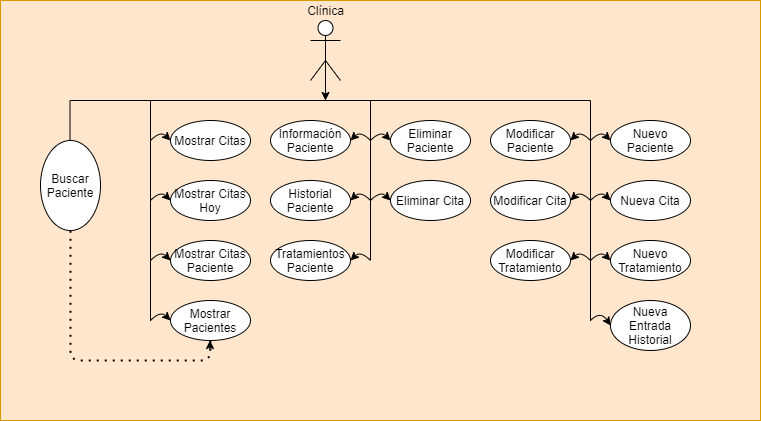

The diagram above was exported from draw.io. Its source (the exported page's mxGraphModel, read from the mxfile embedded in the PNG):
<mxGraphModel dx="1240" dy="689" grid="1" gridSize="10" guides="1" tooltips="1" connect="1" arrows="1" fold="1" page="1" pageScale="1" pageWidth="827" pageHeight="1169" math="0" shadow="0">
  <root>
    <mxCell id="0" />
    <mxCell id="1" parent="0" />
    <mxCell id="f-hkai65EeTPFmmhA5gz-85" value="" style="rounded=0;whiteSpace=wrap;html=1;fillColor=#ffe6cc;strokeColor=#d79b00;" vertex="1" parent="1">
      <mxGeometry x="40" y="40" width="760" height="420" as="geometry" />
    </mxCell>
    <mxCell id="f-hkai65EeTPFmmhA5gz-3" style="edgeStyle=orthogonalEdgeStyle;rounded=0;orthogonalLoop=1;jettySize=auto;html=1;exitX=0.5;exitY=0.5;exitDx=0;exitDy=0;exitPerimeter=0;" edge="1" parent="1" source="f-hkai65EeTPFmmhA5gz-1">
      <mxGeometry relative="1" as="geometry">
        <mxPoint x="365" y="140" as="targetPoint" />
        <Array as="points">
          <mxPoint x="365" y="140" />
        </Array>
      </mxGeometry>
    </mxCell>
    <mxCell id="f-hkai65EeTPFmmhA5gz-1" value="" style="shape=umlActor;verticalLabelPosition=bottom;verticalAlign=top;html=1;outlineConnect=0;" vertex="1" parent="1">
      <mxGeometry x="350" y="60" width="30" height="60" as="geometry" />
    </mxCell>
    <mxCell id="f-hkai65EeTPFmmhA5gz-6" value="" style="endArrow=none;html=1;" edge="1" parent="1">
      <mxGeometry width="50" height="50" relative="1" as="geometry">
        <mxPoint x="310" y="140" as="sourcePoint" />
        <mxPoint x="630" y="140" as="targetPoint" />
      </mxGeometry>
    </mxCell>
    <mxCell id="f-hkai65EeTPFmmhA5gz-9" value="" style="endArrow=none;html=1;" edge="1" parent="1">
      <mxGeometry width="50" height="50" relative="1" as="geometry">
        <mxPoint x="110" y="140" as="sourcePoint" />
        <mxPoint x="314" y="140" as="targetPoint" />
      </mxGeometry>
    </mxCell>
    <mxCell id="f-hkai65EeTPFmmhA5gz-13" value="Nuevo Paciente" style="ellipse;whiteSpace=wrap;html=1;" vertex="1" parent="1">
      <mxGeometry x="650" y="160" width="80" height="40" as="geometry" />
    </mxCell>
    <mxCell id="f-hkai65EeTPFmmhA5gz-14" value="Modificar Paciente" style="ellipse;whiteSpace=wrap;html=1;" vertex="1" parent="1">
      <mxGeometry x="530" y="160" width="80" height="40" as="geometry" />
    </mxCell>
    <mxCell id="f-hkai65EeTPFmmhA5gz-15" value="Nuevo Tratamiento" style="ellipse;whiteSpace=wrap;html=1;" vertex="1" parent="1">
      <mxGeometry x="650" y="280" width="80" height="40" as="geometry" />
    </mxCell>
    <mxCell id="f-hkai65EeTPFmmhA5gz-16" value="Modificar Cita" style="ellipse;whiteSpace=wrap;html=1;" vertex="1" parent="1">
      <mxGeometry x="530" y="220" width="80" height="40" as="geometry" />
    </mxCell>
    <mxCell id="f-hkai65EeTPFmmhA5gz-17" value="Nueva Cita" style="ellipse;whiteSpace=wrap;html=1;" vertex="1" parent="1">
      <mxGeometry x="650" y="220" width="80" height="40" as="geometry" />
    </mxCell>
    <mxCell id="f-hkai65EeTPFmmhA5gz-18" value="Nueva Entrada Historial" style="ellipse;whiteSpace=wrap;html=1;" vertex="1" parent="1">
      <mxGeometry x="650" y="340" width="80" height="50" as="geometry" />
    </mxCell>
    <mxCell id="f-hkai65EeTPFmmhA5gz-19" value="Modificar Tratamiento" style="ellipse;whiteSpace=wrap;html=1;" vertex="1" parent="1">
      <mxGeometry x="530" y="280" width="80" height="40" as="geometry" />
    </mxCell>
    <mxCell id="f-hkai65EeTPFmmhA5gz-20" value="" style="curved=1;endArrow=classic;html=1;entryX=0;entryY=0.5;entryDx=0;entryDy=0;" edge="1" parent="1" target="f-hkai65EeTPFmmhA5gz-18">
      <mxGeometry width="50" height="50" relative="1" as="geometry">
        <mxPoint x="630" y="360" as="sourcePoint" />
        <mxPoint x="660" y="360" as="targetPoint" />
        <Array as="points">
          <mxPoint x="640" y="350" />
        </Array>
      </mxGeometry>
    </mxCell>
    <mxCell id="f-hkai65EeTPFmmhA5gz-23" value="" style="endArrow=none;html=1;" edge="1" parent="1">
      <mxGeometry width="50" height="50" relative="1" as="geometry">
        <mxPoint x="630" y="360" as="sourcePoint" />
        <mxPoint x="630" y="140" as="targetPoint" />
      </mxGeometry>
    </mxCell>
    <mxCell id="f-hkai65EeTPFmmhA5gz-24" value="" style="curved=1;endArrow=classic;html=1;entryX=0;entryY=0.5;entryDx=0;entryDy=0;" edge="1" parent="1">
      <mxGeometry width="50" height="50" relative="1" as="geometry">
        <mxPoint x="630" y="300" as="sourcePoint" />
        <mxPoint x="650" y="300" as="targetPoint" />
        <Array as="points">
          <mxPoint x="640" y="290" />
        </Array>
      </mxGeometry>
    </mxCell>
    <mxCell id="f-hkai65EeTPFmmhA5gz-25" value="" style="curved=1;endArrow=classic;html=1;entryX=0;entryY=0.5;entryDx=0;entryDy=0;" edge="1" parent="1">
      <mxGeometry width="50" height="50" relative="1" as="geometry">
        <mxPoint x="630" y="240" as="sourcePoint" />
        <mxPoint x="650" y="240" as="targetPoint" />
        <Array as="points">
          <mxPoint x="640" y="230" />
        </Array>
      </mxGeometry>
    </mxCell>
    <mxCell id="f-hkai65EeTPFmmhA5gz-26" value="" style="curved=1;endArrow=classic;html=1;entryX=0;entryY=0.5;entryDx=0;entryDy=0;" edge="1" parent="1">
      <mxGeometry width="50" height="50" relative="1" as="geometry">
        <mxPoint x="630" y="180" as="sourcePoint" />
        <mxPoint x="650" y="180" as="targetPoint" />
        <Array as="points">
          <mxPoint x="640" y="170" />
        </Array>
      </mxGeometry>
    </mxCell>
    <mxCell id="f-hkai65EeTPFmmhA5gz-27" value="" style="curved=1;endArrow=classic;html=1;" edge="1" parent="1">
      <mxGeometry width="50" height="50" relative="1" as="geometry">
        <mxPoint x="630" y="300" as="sourcePoint" />
        <mxPoint x="610" y="300" as="targetPoint" />
        <Array as="points">
          <mxPoint x="620" y="290" />
        </Array>
      </mxGeometry>
    </mxCell>
    <mxCell id="f-hkai65EeTPFmmhA5gz-28" value="" style="curved=1;endArrow=classic;html=1;" edge="1" parent="1">
      <mxGeometry width="50" height="50" relative="1" as="geometry">
        <mxPoint x="630" y="240" as="sourcePoint" />
        <mxPoint x="610" y="240" as="targetPoint" />
        <Array as="points">
          <mxPoint x="620" y="230" />
        </Array>
      </mxGeometry>
    </mxCell>
    <mxCell id="f-hkai65EeTPFmmhA5gz-29" value="" style="curved=1;endArrow=classic;html=1;" edge="1" parent="1">
      <mxGeometry width="50" height="50" relative="1" as="geometry">
        <mxPoint x="630" y="180" as="sourcePoint" />
        <mxPoint x="610" y="180" as="targetPoint" />
        <Array as="points">
          <mxPoint x="620" y="170" />
        </Array>
      </mxGeometry>
    </mxCell>
    <mxCell id="f-hkai65EeTPFmmhA5gz-30" value="Eliminar Paciente" style="ellipse;whiteSpace=wrap;html=1;" vertex="1" parent="1">
      <mxGeometry x="430" y="160" width="80" height="40" as="geometry" />
    </mxCell>
    <mxCell id="f-hkai65EeTPFmmhA5gz-31" value="Información Paciente" style="ellipse;whiteSpace=wrap;html=1;" vertex="1" parent="1">
      <mxGeometry x="310" y="160" width="80" height="40" as="geometry" />
    </mxCell>
    <mxCell id="f-hkai65EeTPFmmhA5gz-32" value="Tratamientos Paciente" style="ellipse;whiteSpace=wrap;html=1;" vertex="1" parent="1">
      <mxGeometry x="310" y="280" width="80" height="40" as="geometry" />
    </mxCell>
    <mxCell id="f-hkai65EeTPFmmhA5gz-33" value="Historial Paciente" style="ellipse;whiteSpace=wrap;html=1;" vertex="1" parent="1">
      <mxGeometry x="310" y="220" width="80" height="40" as="geometry" />
    </mxCell>
    <mxCell id="f-hkai65EeTPFmmhA5gz-34" value="Eliminar Cita" style="ellipse;whiteSpace=wrap;html=1;" vertex="1" parent="1">
      <mxGeometry x="430" y="220" width="80" height="40" as="geometry" />
    </mxCell>
    <mxCell id="f-hkai65EeTPFmmhA5gz-38" value="" style="endArrow=none;html=1;" edge="1" parent="1">
      <mxGeometry width="50" height="50" relative="1" as="geometry">
        <mxPoint x="410" y="300" as="sourcePoint" />
        <mxPoint x="410" y="140" as="targetPoint" />
      </mxGeometry>
    </mxCell>
    <mxCell id="f-hkai65EeTPFmmhA5gz-40" value="" style="curved=1;endArrow=classic;html=1;entryX=0;entryY=0.5;entryDx=0;entryDy=0;" edge="1" parent="1">
      <mxGeometry width="50" height="50" relative="1" as="geometry">
        <mxPoint x="410" y="240" as="sourcePoint" />
        <mxPoint x="430" y="240" as="targetPoint" />
        <Array as="points">
          <mxPoint x="420" y="230" />
        </Array>
      </mxGeometry>
    </mxCell>
    <mxCell id="f-hkai65EeTPFmmhA5gz-41" value="" style="curved=1;endArrow=classic;html=1;entryX=0;entryY=0.5;entryDx=0;entryDy=0;" edge="1" parent="1">
      <mxGeometry width="50" height="50" relative="1" as="geometry">
        <mxPoint x="410" y="180" as="sourcePoint" />
        <mxPoint x="430" y="180" as="targetPoint" />
        <Array as="points">
          <mxPoint x="420" y="170" />
        </Array>
      </mxGeometry>
    </mxCell>
    <mxCell id="f-hkai65EeTPFmmhA5gz-43" value="" style="curved=1;endArrow=classic;html=1;" edge="1" parent="1">
      <mxGeometry width="50" height="50" relative="1" as="geometry">
        <mxPoint x="410" y="240" as="sourcePoint" />
        <mxPoint x="390" y="240" as="targetPoint" />
        <Array as="points">
          <mxPoint x="400" y="230" />
        </Array>
      </mxGeometry>
    </mxCell>
    <mxCell id="f-hkai65EeTPFmmhA5gz-44" value="" style="curved=1;endArrow=classic;html=1;" edge="1" parent="1">
      <mxGeometry width="50" height="50" relative="1" as="geometry">
        <mxPoint x="410" y="180" as="sourcePoint" />
        <mxPoint x="390" y="180" as="targetPoint" />
        <Array as="points">
          <mxPoint x="400" y="170" />
        </Array>
      </mxGeometry>
    </mxCell>
    <mxCell id="f-hkai65EeTPFmmhA5gz-45" value="Mostrar Citas" style="ellipse;whiteSpace=wrap;html=1;" vertex="1" parent="1">
      <mxGeometry x="210" y="160" width="80" height="40" as="geometry" />
    </mxCell>
    <mxCell id="f-hkai65EeTPFmmhA5gz-47" value="Mostrar Citas Paciente" style="ellipse;whiteSpace=wrap;html=1;" vertex="1" parent="1">
      <mxGeometry x="210" y="280" width="80" height="40" as="geometry" />
    </mxCell>
    <mxCell id="f-hkai65EeTPFmmhA5gz-49" value="Mostrar Citas Hoy" style="ellipse;whiteSpace=wrap;html=1;" vertex="1" parent="1">
      <mxGeometry x="210" y="220" width="80" height="40" as="geometry" />
    </mxCell>
    <mxCell id="f-hkai65EeTPFmmhA5gz-50" value="Mostrar Pacientes" style="ellipse;whiteSpace=wrap;html=1;" vertex="1" parent="1">
      <mxGeometry x="210" y="340" width="80" height="40" as="geometry" />
    </mxCell>
    <mxCell id="f-hkai65EeTPFmmhA5gz-52" value="" style="curved=1;endArrow=classic;html=1;entryX=0;entryY=0.5;entryDx=0;entryDy=0;" edge="1" parent="1" target="f-hkai65EeTPFmmhA5gz-50">
      <mxGeometry width="50" height="50" relative="1" as="geometry">
        <mxPoint x="190" y="360" as="sourcePoint" />
        <mxPoint x="220" y="360" as="targetPoint" />
        <Array as="points">
          <mxPoint x="200" y="350" />
        </Array>
      </mxGeometry>
    </mxCell>
    <mxCell id="f-hkai65EeTPFmmhA5gz-53" value="" style="endArrow=none;html=1;" edge="1" parent="1">
      <mxGeometry width="50" height="50" relative="1" as="geometry">
        <mxPoint x="190" y="360" as="sourcePoint" />
        <mxPoint x="190" y="140" as="targetPoint" />
      </mxGeometry>
    </mxCell>
    <mxCell id="f-hkai65EeTPFmmhA5gz-54" value="" style="curved=1;endArrow=classic;html=1;entryX=0;entryY=0.5;entryDx=0;entryDy=0;" edge="1" parent="1">
      <mxGeometry width="50" height="50" relative="1" as="geometry">
        <mxPoint x="190" y="300" as="sourcePoint" />
        <mxPoint x="210" y="300" as="targetPoint" />
        <Array as="points">
          <mxPoint x="200" y="290" />
        </Array>
      </mxGeometry>
    </mxCell>
    <mxCell id="f-hkai65EeTPFmmhA5gz-55" value="" style="curved=1;endArrow=classic;html=1;entryX=0;entryY=0.5;entryDx=0;entryDy=0;" edge="1" parent="1">
      <mxGeometry width="50" height="50" relative="1" as="geometry">
        <mxPoint x="190" y="240" as="sourcePoint" />
        <mxPoint x="210" y="240" as="targetPoint" />
        <Array as="points">
          <mxPoint x="200" y="230" />
        </Array>
      </mxGeometry>
    </mxCell>
    <mxCell id="f-hkai65EeTPFmmhA5gz-56" value="" style="curved=1;endArrow=classic;html=1;entryX=0;entryY=0.5;entryDx=0;entryDy=0;" edge="1" parent="1">
      <mxGeometry width="50" height="50" relative="1" as="geometry">
        <mxPoint x="190" y="180" as="sourcePoint" />
        <mxPoint x="210" y="180" as="targetPoint" />
        <Array as="points">
          <mxPoint x="200" y="170" />
        </Array>
      </mxGeometry>
    </mxCell>
    <mxCell id="f-hkai65EeTPFmmhA5gz-68" value="" style="endArrow=none;html=1;" edge="1" parent="1">
      <mxGeometry width="50" height="50" relative="1" as="geometry">
        <mxPoint x="109.5" y="180" as="sourcePoint" />
        <mxPoint x="109.5" y="140" as="targetPoint" />
      </mxGeometry>
    </mxCell>
    <mxCell id="f-hkai65EeTPFmmhA5gz-75" value="Buscar Paciente" style="ellipse;whiteSpace=wrap;html=1;direction=south;" vertex="1" parent="1">
      <mxGeometry x="80" y="180" width="60" height="90" as="geometry" />
    </mxCell>
    <mxCell id="f-hkai65EeTPFmmhA5gz-78" value="" style="endArrow=none;dashed=1;html=1;dashPattern=1 3;strokeWidth=2;entryX=1;entryY=0.5;entryDx=0;entryDy=0;exitX=0.5;exitY=1;exitDx=0;exitDy=0;" edge="1" parent="1" source="f-hkai65EeTPFmmhA5gz-50" target="f-hkai65EeTPFmmhA5gz-75">
      <mxGeometry width="50" height="50" relative="1" as="geometry">
        <mxPoint x="280" y="400" as="sourcePoint" />
        <mxPoint x="5" y="270" as="targetPoint" />
        <Array as="points">
          <mxPoint x="250" y="400" />
          <mxPoint x="110" y="400" />
        </Array>
      </mxGeometry>
    </mxCell>
    <mxCell id="f-hkai65EeTPFmmhA5gz-79" value="" style="endArrow=classic;html=1;" edge="1" parent="1">
      <mxGeometry width="50" height="50" relative="1" as="geometry">
        <mxPoint x="60" y="280" as="sourcePoint" />
        <mxPoint x="60" y="280" as="targetPoint" />
      </mxGeometry>
    </mxCell>
    <mxCell id="f-hkai65EeTPFmmhA5gz-80" value="" style="endArrow=classic;html=1;" edge="1" parent="1">
      <mxGeometry width="50" height="50" relative="1" as="geometry">
        <mxPoint x="249.5" y="390" as="sourcePoint" />
        <mxPoint x="249.5" y="380" as="targetPoint" />
        <Array as="points" />
      </mxGeometry>
    </mxCell>
    <mxCell id="f-hkai65EeTPFmmhA5gz-81" value="" style="curved=1;endArrow=classic;html=1;" edge="1" parent="1">
      <mxGeometry width="50" height="50" relative="1" as="geometry">
        <mxPoint x="410" y="300" as="sourcePoint" />
        <mxPoint x="390" y="300" as="targetPoint" />
        <Array as="points">
          <mxPoint x="400" y="290" />
        </Array>
      </mxGeometry>
    </mxCell>
    <mxCell id="f-hkai65EeTPFmmhA5gz-82" value="Clínica" style="text;html=1;align=center;verticalAlign=middle;resizable=0;points=[];autosize=1;" vertex="1" parent="1">
      <mxGeometry x="340" y="40" width="50" height="20" as="geometry" />
    </mxCell>
  </root>
</mxGraphModel>